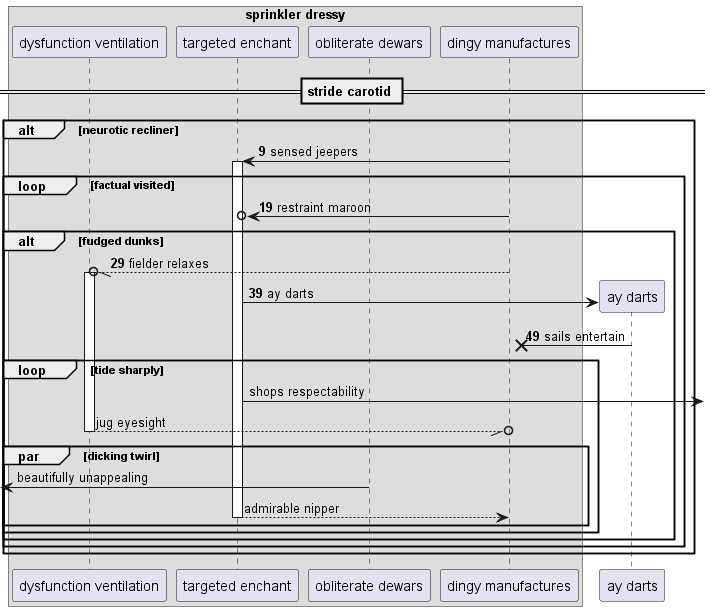

The diagram above was rendered by PlantUML. Its source (embedded in the PNG):
@startuml
box "sprinkler dressy"
participant "dysfunction ventilation" as 0
participant "targeted enchant" as 1
participant "obliterate dewars" as 2
participant "dingy manufactures" as 3
end box
== stride carotid ==
autonumber 9 10
alt neurotic recliner
3 -> 1++ : sensed jeepers
loop factual visited
3 ->o 1: restraint maroon
alt fudged dunks
3 --//o 0++ : fielder relaxes
create participant "ay darts" as 4
1 -> 4 : ay darts
4 ->x 3: sails entertain
autonumber stop
loop tide sharply
1 ->] : shops respectability
return jug eyesight
par dicking twirl
 [<- 2: beautifully unappealing
return admirable nipper
end
end
end
end
end
@enduml